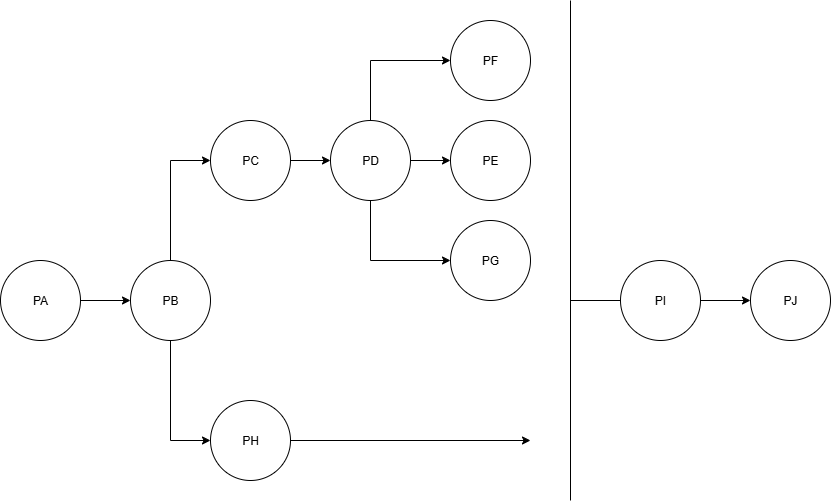

The diagram above was exported from draw.io. Its source (the exported page's mxGraphModel, read from the mxfile embedded in the PNG):
<mxGraphModel dx="1426" dy="785" grid="1" gridSize="10" guides="1" tooltips="1" connect="1" arrows="1" fold="1" page="1" pageScale="1" pageWidth="827" pageHeight="1169" math="0" shadow="0">
  <root>
    <mxCell id="0" />
    <mxCell id="1" parent="0" />
    <mxCell id="yhZqfNd9AN8-4ZAqkPxt-3" style="edgeStyle=orthogonalEdgeStyle;rounded=0;orthogonalLoop=1;jettySize=auto;html=1;entryX=0;entryY=0.5;entryDx=0;entryDy=0;" edge="1" parent="1" source="yhZqfNd9AN8-4ZAqkPxt-1" target="yhZqfNd9AN8-4ZAqkPxt-2">
      <mxGeometry relative="1" as="geometry" />
    </mxCell>
    <mxCell id="yhZqfNd9AN8-4ZAqkPxt-1" value="PA" style="ellipse;whiteSpace=wrap;html=1;" vertex="1" parent="1">
      <mxGeometry x="70" y="300" width="80" height="80" as="geometry" />
    </mxCell>
    <mxCell id="yhZqfNd9AN8-4ZAqkPxt-6" style="edgeStyle=orthogonalEdgeStyle;rounded=0;orthogonalLoop=1;jettySize=auto;html=1;entryX=0;entryY=0.5;entryDx=0;entryDy=0;" edge="1" parent="1" source="yhZqfNd9AN8-4ZAqkPxt-2" target="yhZqfNd9AN8-4ZAqkPxt-5">
      <mxGeometry relative="1" as="geometry" />
    </mxCell>
    <mxCell id="yhZqfNd9AN8-4ZAqkPxt-16" style="edgeStyle=orthogonalEdgeStyle;rounded=0;orthogonalLoop=1;jettySize=auto;html=1;entryX=0;entryY=0.5;entryDx=0;entryDy=0;" edge="1" parent="1" source="yhZqfNd9AN8-4ZAqkPxt-2" target="yhZqfNd9AN8-4ZAqkPxt-15">
      <mxGeometry relative="1" as="geometry" />
    </mxCell>
    <mxCell id="yhZqfNd9AN8-4ZAqkPxt-2" value="PB" style="ellipse;whiteSpace=wrap;html=1;" vertex="1" parent="1">
      <mxGeometry x="200" y="300" width="80" height="80" as="geometry" />
    </mxCell>
    <mxCell id="yhZqfNd9AN8-4ZAqkPxt-8" style="edgeStyle=orthogonalEdgeStyle;rounded=0;orthogonalLoop=1;jettySize=auto;html=1;entryX=0;entryY=0.5;entryDx=0;entryDy=0;" edge="1" parent="1" source="yhZqfNd9AN8-4ZAqkPxt-5" target="yhZqfNd9AN8-4ZAqkPxt-7">
      <mxGeometry relative="1" as="geometry" />
    </mxCell>
    <mxCell id="yhZqfNd9AN8-4ZAqkPxt-5" value="PC" style="ellipse;whiteSpace=wrap;html=1;" vertex="1" parent="1">
      <mxGeometry x="280" y="160" width="80" height="80" as="geometry" />
    </mxCell>
    <mxCell id="yhZqfNd9AN8-4ZAqkPxt-12" style="edgeStyle=orthogonalEdgeStyle;rounded=0;orthogonalLoop=1;jettySize=auto;html=1;entryX=0;entryY=0.5;entryDx=0;entryDy=0;" edge="1" parent="1" source="yhZqfNd9AN8-4ZAqkPxt-7" target="yhZqfNd9AN8-4ZAqkPxt-9">
      <mxGeometry relative="1" as="geometry" />
    </mxCell>
    <mxCell id="yhZqfNd9AN8-4ZAqkPxt-13" style="edgeStyle=orthogonalEdgeStyle;rounded=0;orthogonalLoop=1;jettySize=auto;html=1;entryX=0;entryY=0.5;entryDx=0;entryDy=0;" edge="1" parent="1" target="yhZqfNd9AN8-4ZAqkPxt-11">
      <mxGeometry relative="1" as="geometry">
        <mxPoint x="440" y="230" as="sourcePoint" />
        <mxPoint x="520" y="290" as="targetPoint" />
        <Array as="points">
          <mxPoint x="440" y="300" />
        </Array>
      </mxGeometry>
    </mxCell>
    <mxCell id="yhZqfNd9AN8-4ZAqkPxt-14" style="edgeStyle=orthogonalEdgeStyle;rounded=0;orthogonalLoop=1;jettySize=auto;html=1;entryX=0;entryY=0.5;entryDx=0;entryDy=0;" edge="1" parent="1" source="yhZqfNd9AN8-4ZAqkPxt-7" target="yhZqfNd9AN8-4ZAqkPxt-10">
      <mxGeometry relative="1" as="geometry">
        <Array as="points">
          <mxPoint x="440" y="100" />
        </Array>
      </mxGeometry>
    </mxCell>
    <mxCell id="yhZqfNd9AN8-4ZAqkPxt-7" value="PD" style="ellipse;whiteSpace=wrap;html=1;" vertex="1" parent="1">
      <mxGeometry x="400" y="160" width="80" height="80" as="geometry" />
    </mxCell>
    <mxCell id="yhZqfNd9AN8-4ZAqkPxt-9" value="PE" style="ellipse;whiteSpace=wrap;html=1;" vertex="1" parent="1">
      <mxGeometry x="520" y="160" width="80" height="80" as="geometry" />
    </mxCell>
    <mxCell id="yhZqfNd9AN8-4ZAqkPxt-10" value="PF" style="ellipse;whiteSpace=wrap;html=1;" vertex="1" parent="1">
      <mxGeometry x="520" y="60" width="80" height="80" as="geometry" />
    </mxCell>
    <mxCell id="yhZqfNd9AN8-4ZAqkPxt-11" value="PG" style="ellipse;whiteSpace=wrap;html=1;" vertex="1" parent="1">
      <mxGeometry x="520" y="260" width="80" height="80" as="geometry" />
    </mxCell>
    <mxCell id="yhZqfNd9AN8-4ZAqkPxt-17" style="edgeStyle=orthogonalEdgeStyle;rounded=0;orthogonalLoop=1;jettySize=auto;html=1;" edge="1" parent="1" source="yhZqfNd9AN8-4ZAqkPxt-15">
      <mxGeometry relative="1" as="geometry">
        <mxPoint x="600" y="480" as="targetPoint" />
      </mxGeometry>
    </mxCell>
    <mxCell id="yhZqfNd9AN8-4ZAqkPxt-15" value="PH" style="ellipse;whiteSpace=wrap;html=1;" vertex="1" parent="1">
      <mxGeometry x="280" y="440" width="80" height="80" as="geometry" />
    </mxCell>
    <mxCell id="yhZqfNd9AN8-4ZAqkPxt-18" value="" style="endArrow=none;html=1;rounded=0;" edge="1" parent="1">
      <mxGeometry width="50" height="50" relative="1" as="geometry">
        <mxPoint x="640" y="540" as="sourcePoint" />
        <mxPoint x="640" y="40" as="targetPoint" />
      </mxGeometry>
    </mxCell>
    <mxCell id="yhZqfNd9AN8-4ZAqkPxt-22" style="edgeStyle=orthogonalEdgeStyle;rounded=0;orthogonalLoop=1;jettySize=auto;html=1;entryX=0;entryY=0.5;entryDx=0;entryDy=0;" edge="1" parent="1" source="yhZqfNd9AN8-4ZAqkPxt-19" target="yhZqfNd9AN8-4ZAqkPxt-20">
      <mxGeometry relative="1" as="geometry" />
    </mxCell>
    <mxCell id="yhZqfNd9AN8-4ZAqkPxt-23" style="edgeStyle=orthogonalEdgeStyle;rounded=0;orthogonalLoop=1;jettySize=auto;html=1;endArrow=none;endFill=0;" edge="1" parent="1" source="yhZqfNd9AN8-4ZAqkPxt-19">
      <mxGeometry relative="1" as="geometry">
        <mxPoint x="640" y="340" as="targetPoint" />
      </mxGeometry>
    </mxCell>
    <mxCell id="yhZqfNd9AN8-4ZAqkPxt-19" value="PI" style="ellipse;whiteSpace=wrap;html=1;" vertex="1" parent="1">
      <mxGeometry x="690" y="300" width="80" height="80" as="geometry" />
    </mxCell>
    <mxCell id="yhZqfNd9AN8-4ZAqkPxt-20" value="PJ" style="ellipse;whiteSpace=wrap;html=1;" vertex="1" parent="1">
      <mxGeometry x="820" y="300" width="80" height="80" as="geometry" />
    </mxCell>
  </root>
</mxGraphModel>